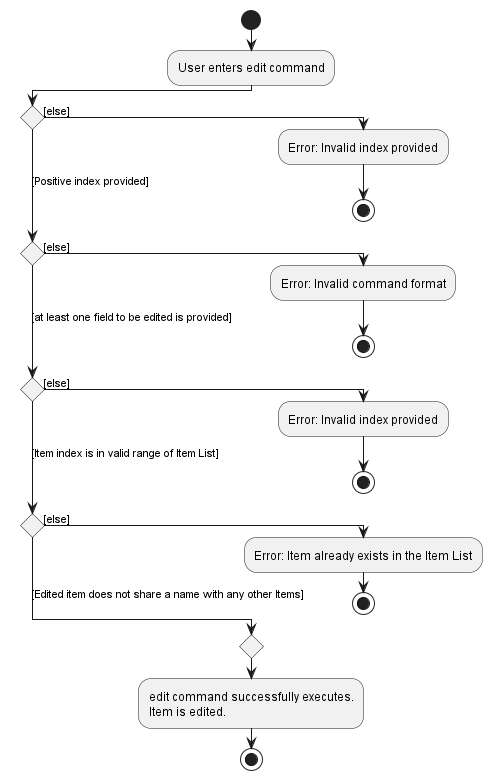

The diagram above was rendered by PlantUML. Its source (embedded in the PNG):
@startuml
!pragma useVerticalIf on
start
:User enters edit command;
if () then ([else])
  :Error: Invalid index provided;
  stop
([Positive index provided]) elseif () then ([else])
  :Error: Invalid command format;
  stop
([at least one field to be edited is provided]) elseif () then ([else])
  :Error: Invalid index provided;
  stop
([Item index is in valid range of Item List])elseif () then ([else])
  :Error: Item already exists in the Item List;
   stop
 else ([Edited item does not share a name with any other Items])
endif
  :edit command successfully executes.
Item is edited.;
stop

@enduml